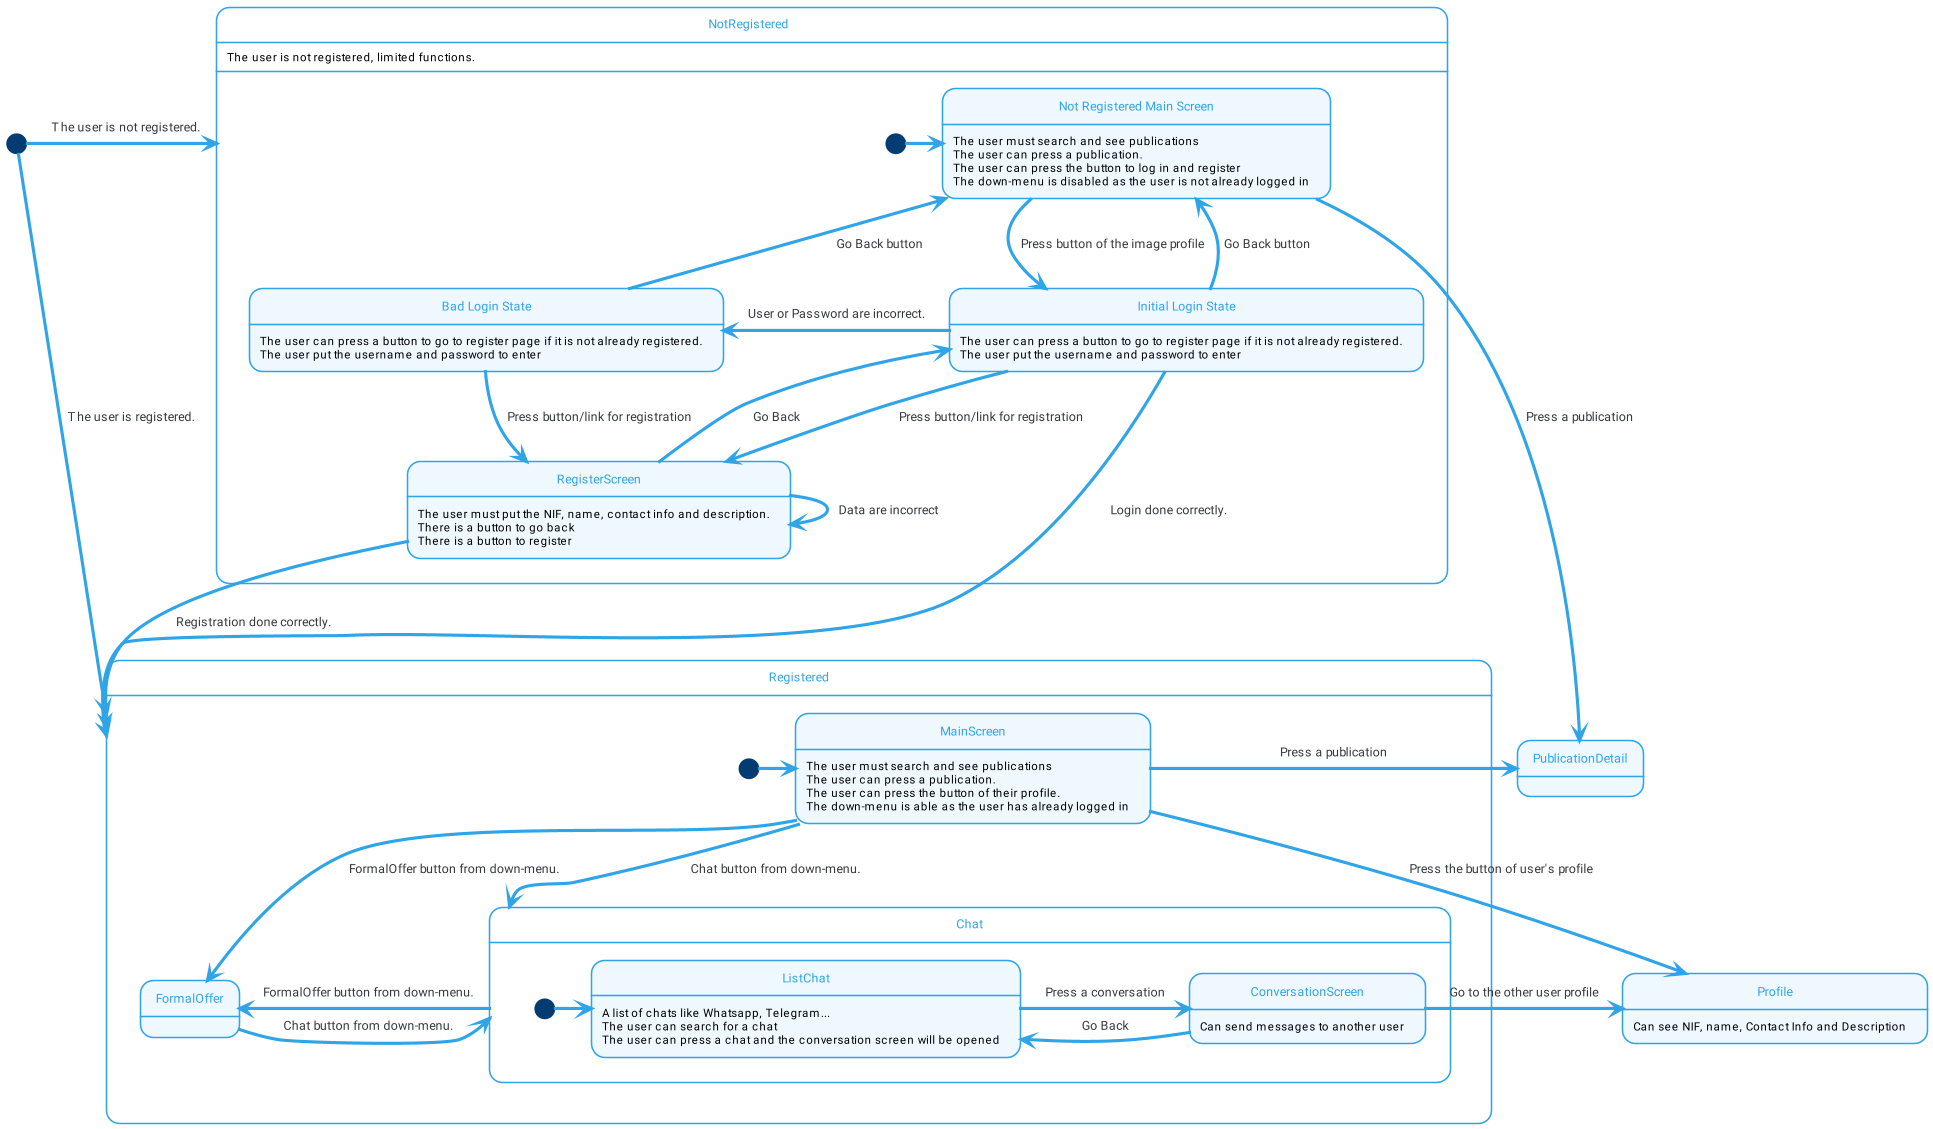

The diagram above was rendered by PlantUML. Its source (embedded in the PNG):
@startuml stateapp
!include themes/puml-theme-cerulean-outline.puml

skinparam backgroundColor #FFFFFF
skinparam scale 100
skinparam dpi 100
skinparam state {
    AttributeFontColor Black
    BackgroundColor AliceBlue
}
[*] -right-> NotRegistered : The user is not registered.
[*] -right-> Registered : The user is registered.

state NotRegistered {
    NotRegistered : The user is not registered, limited functions.
    [*] -right-> initialNotRegistered
    state "Not Registered Main Screen" as initialNotRegistered
    state "Initial Login State" as login
    state "Bad Login State" as bad_login
    state RegisterScreen

    initialNotRegistered : The user must search and see publications
    initialNotRegistered : The user can press a publication.
    initialNotRegistered : The user can press the button to log in and register
    initialNotRegistered : The down-menu is disabled as the user is not already logged in

    initialNotRegistered --> login : Press button of the image profile
    login --> initialNotRegistered : Go Back button
    login: The user can press a button to go to register page if it is not already registered.
    login : The user put the username and password to enter

    login -> bad_login : User or Password are incorrect.
    bad_login -left-> initialNotRegistered : Go Back button
    bad_login: The user can press a button to go to register page if it is not already registered.
    bad_login : The user put the username and password to enter

    login -down-> RegisterScreen : Press button/link for registration
    bad_login -> RegisterScreen : Press button/link for registration
    RegisterScreen --> login : Go Back
    RegisterScreen -> RegisterScreen : Data are incorrect
    RegisterScreen : The user must put the NIF, name, contact info and description.
    RegisterScreen : There is a button to go back
    RegisterScreen : There is a button to register
}

RegisterScreen -down-> Registered : Registration done correctly.
login -down-> Registered : Login done correctly.

state Profile {

}

state Registered {
    state MainScreen
    [*] -right-> MainScreen
    MainScreen : The user must search and see publications
    MainScreen : The user can press a publication.
    MainScreen : The user can press the button of their profile.
    MainScreen : The down-menu is able as the user has already logged in

    MainScreen -down-> Profile : Press the button of user's profile
    Profile : Can see NIF, name, Contact Info and Description

    state Chat {

        [*] -> ListChat
        state ListChat {
            ListChat : A list of chats like Whatsapp, Telegram...
            ListChat : The user can search for a chat
            ListChat : The user can press a chat and the conversation screen will be opened
        }
        
        ListChat -right-> ConversationScreen : Press a conversation
        ConversationScreen -left-> ListChat : Go Back

        state ConversationScreen {
            ConversationScreen : Can send messages to another user
        }
    }

    MainScreen -down-> Chat : Chat button from down-menu.

    ConversationScreen -left-> Profile : Go to the other user profile

    state FormalOffer {

    }

    MainScreen -down-> FormalOffer : FormalOffer button from down-menu.
    Chat -left-> FormalOffer : FormalOffer button from down-menu.
    FormalOffer -right-> Chat : Chat button from down-menu.


}

state PublicationDetail {

}

initialNotRegistered -right-> PublicationDetail : Press a publication
MainScreen -right-> PublicationDetail : Press a publication

@enduml